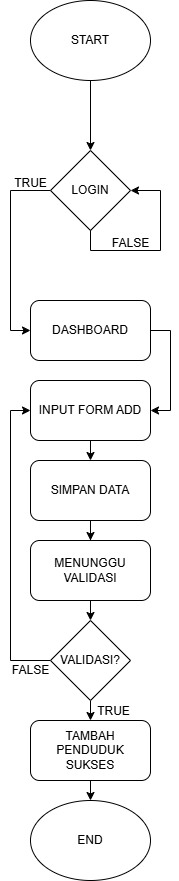

The diagram above was exported from draw.io. Its source (the exported page's mxGraphModel, read from the mxfile embedded in the PNG):
<mxGraphModel dx="1544" dy="882" grid="1" gridSize="10" guides="1" tooltips="1" connect="1" arrows="1" fold="1" page="1" pageScale="1" pageWidth="850" pageHeight="1100" math="0" shadow="0">
  <root>
    <mxCell id="0" />
    <mxCell id="1" parent="0" />
    <mxCell id="jIZi3tYQuLH1VVP442ad-10" style="edgeStyle=orthogonalEdgeStyle;rounded=0;orthogonalLoop=1;jettySize=auto;html=1;exitX=0.5;exitY=1;exitDx=0;exitDy=0;entryX=0.5;entryY=0;entryDx=0;entryDy=0;" edge="1" parent="1" source="jIZi3tYQuLH1VVP442ad-1" target="jIZi3tYQuLH1VVP442ad-8">
      <mxGeometry relative="1" as="geometry" />
    </mxCell>
    <mxCell id="jIZi3tYQuLH1VVP442ad-1" value="START" style="ellipse;whiteSpace=wrap;html=1;" vertex="1" parent="1">
      <mxGeometry x="290" y="70" width="120" height="80" as="geometry" />
    </mxCell>
    <mxCell id="jIZi3tYQuLH1VVP442ad-12" style="edgeStyle=orthogonalEdgeStyle;rounded=0;orthogonalLoop=1;jettySize=auto;html=1;exitX=0;exitY=0.5;exitDx=0;exitDy=0;entryX=0;entryY=0.5;entryDx=0;entryDy=0;" edge="1" parent="1" source="jIZi3tYQuLH1VVP442ad-8" target="jIZi3tYQuLH1VVP442ad-11">
      <mxGeometry relative="1" as="geometry">
        <Array as="points">
          <mxPoint x="270" y="260" />
          <mxPoint x="270" y="400" />
        </Array>
      </mxGeometry>
    </mxCell>
    <mxCell id="jIZi3tYQuLH1VVP442ad-8" value="LOGIN" style="rhombus;whiteSpace=wrap;html=1;" vertex="1" parent="1">
      <mxGeometry x="310" y="220" width="80" height="80" as="geometry" />
    </mxCell>
    <mxCell id="jIZi3tYQuLH1VVP442ad-9" style="edgeStyle=orthogonalEdgeStyle;rounded=0;orthogonalLoop=1;jettySize=auto;html=1;exitX=0.5;exitY=1;exitDx=0;exitDy=0;entryX=1;entryY=0.5;entryDx=0;entryDy=0;" edge="1" parent="1" source="jIZi3tYQuLH1VVP442ad-8" target="jIZi3tYQuLH1VVP442ad-8">
      <mxGeometry relative="1" as="geometry">
        <Array as="points">
          <mxPoint x="350" y="320" />
          <mxPoint x="420" y="320" />
          <mxPoint x="420" y="260" />
        </Array>
      </mxGeometry>
    </mxCell>
    <mxCell id="jIZi3tYQuLH1VVP442ad-15" style="edgeStyle=orthogonalEdgeStyle;rounded=0;orthogonalLoop=1;jettySize=auto;html=1;exitX=1;exitY=0.5;exitDx=0;exitDy=0;entryX=1;entryY=0.5;entryDx=0;entryDy=0;" edge="1" parent="1" source="jIZi3tYQuLH1VVP442ad-11" target="jIZi3tYQuLH1VVP442ad-13">
      <mxGeometry relative="1" as="geometry" />
    </mxCell>
    <mxCell id="jIZi3tYQuLH1VVP442ad-11" value="DASHBOARD" style="rounded=1;whiteSpace=wrap;html=1;" vertex="1" parent="1">
      <mxGeometry x="290" y="370" width="120" height="60" as="geometry" />
    </mxCell>
    <mxCell id="jIZi3tYQuLH1VVP442ad-21" style="edgeStyle=orthogonalEdgeStyle;rounded=0;orthogonalLoop=1;jettySize=auto;html=1;exitX=0.5;exitY=1;exitDx=0;exitDy=0;entryX=0.5;entryY=0;entryDx=0;entryDy=0;" edge="1" parent="1" source="jIZi3tYQuLH1VVP442ad-13" target="jIZi3tYQuLH1VVP442ad-19">
      <mxGeometry relative="1" as="geometry" />
    </mxCell>
    <mxCell id="jIZi3tYQuLH1VVP442ad-13" value="INPUT FORM ADD" style="rounded=1;whiteSpace=wrap;html=1;" vertex="1" parent="1">
      <mxGeometry x="290" y="450" width="120" height="60" as="geometry" />
    </mxCell>
    <mxCell id="jIZi3tYQuLH1VVP442ad-23" style="edgeStyle=orthogonalEdgeStyle;rounded=0;orthogonalLoop=1;jettySize=auto;html=1;exitX=0.5;exitY=1;exitDx=0;exitDy=0;" edge="1" parent="1" source="jIZi3tYQuLH1VVP442ad-19" target="jIZi3tYQuLH1VVP442ad-22">
      <mxGeometry relative="1" as="geometry" />
    </mxCell>
    <mxCell id="jIZi3tYQuLH1VVP442ad-19" value="SIMPAN DATA" style="rounded=1;whiteSpace=wrap;html=1;" vertex="1" parent="1">
      <mxGeometry x="290" y="530" width="120" height="60" as="geometry" />
    </mxCell>
    <mxCell id="jIZi3tYQuLH1VVP442ad-32" style="edgeStyle=orthogonalEdgeStyle;rounded=0;orthogonalLoop=1;jettySize=auto;html=1;exitX=0.5;exitY=1;exitDx=0;exitDy=0;entryX=0.5;entryY=0;entryDx=0;entryDy=0;" edge="1" parent="1" source="jIZi3tYQuLH1VVP442ad-22" target="jIZi3tYQuLH1VVP442ad-24">
      <mxGeometry relative="1" as="geometry" />
    </mxCell>
    <mxCell id="jIZi3tYQuLH1VVP442ad-22" value="MENUNGGU&lt;div&gt;VALIDASI&lt;/div&gt;" style="rounded=1;whiteSpace=wrap;html=1;" vertex="1" parent="1">
      <mxGeometry x="290" y="610" width="120" height="60" as="geometry" />
    </mxCell>
    <mxCell id="jIZi3tYQuLH1VVP442ad-25" style="edgeStyle=orthogonalEdgeStyle;rounded=0;orthogonalLoop=1;jettySize=auto;html=1;exitX=0;exitY=0.5;exitDx=0;exitDy=0;entryX=0;entryY=0.5;entryDx=0;entryDy=0;" edge="1" parent="1" source="jIZi3tYQuLH1VVP442ad-24" target="jIZi3tYQuLH1VVP442ad-13">
      <mxGeometry relative="1" as="geometry" />
    </mxCell>
    <mxCell id="jIZi3tYQuLH1VVP442ad-27" style="edgeStyle=orthogonalEdgeStyle;rounded=0;orthogonalLoop=1;jettySize=auto;html=1;exitX=0.5;exitY=1;exitDx=0;exitDy=0;entryX=0.5;entryY=0;entryDx=0;entryDy=0;" edge="1" parent="1" source="jIZi3tYQuLH1VVP442ad-24" target="jIZi3tYQuLH1VVP442ad-26">
      <mxGeometry relative="1" as="geometry" />
    </mxCell>
    <mxCell id="jIZi3tYQuLH1VVP442ad-24" value="VALIDASI?" style="rhombus;whiteSpace=wrap;html=1;" vertex="1" parent="1">
      <mxGeometry x="310" y="690" width="80" height="80" as="geometry" />
    </mxCell>
    <mxCell id="jIZi3tYQuLH1VVP442ad-29" style="edgeStyle=orthogonalEdgeStyle;rounded=0;orthogonalLoop=1;jettySize=auto;html=1;exitX=0.5;exitY=1;exitDx=0;exitDy=0;entryX=0.5;entryY=0;entryDx=0;entryDy=0;" edge="1" parent="1" source="jIZi3tYQuLH1VVP442ad-26" target="jIZi3tYQuLH1VVP442ad-28">
      <mxGeometry relative="1" as="geometry" />
    </mxCell>
    <mxCell id="jIZi3tYQuLH1VVP442ad-26" value="TAMBAH PENDUDUK SUKSES" style="rounded=1;whiteSpace=wrap;html=1;" vertex="1" parent="1">
      <mxGeometry x="290" y="790" width="120" height="60" as="geometry" />
    </mxCell>
    <mxCell id="jIZi3tYQuLH1VVP442ad-28" value="END" style="ellipse;whiteSpace=wrap;html=1;" vertex="1" parent="1">
      <mxGeometry x="290" y="870" width="120" height="80" as="geometry" />
    </mxCell>
    <mxCell id="jIZi3tYQuLH1VVP442ad-30" value="FALSE" style="text;html=1;align=center;verticalAlign=middle;resizable=0;points=[];autosize=1;strokeColor=none;fillColor=none;" vertex="1" parent="1">
      <mxGeometry x="360" y="298" width="60" height="30" as="geometry" />
    </mxCell>
    <mxCell id="jIZi3tYQuLH1VVP442ad-31" value="TRUE" style="text;html=1;align=center;verticalAlign=middle;resizable=0;points=[];autosize=1;strokeColor=none;fillColor=none;" vertex="1" parent="1">
      <mxGeometry x="260" y="238" width="60" height="30" as="geometry" />
    </mxCell>
    <mxCell id="jIZi3tYQuLH1VVP442ad-35" value="TRUE" style="text;html=1;align=center;verticalAlign=middle;resizable=0;points=[];autosize=1;strokeColor=none;fillColor=none;" vertex="1" parent="1">
      <mxGeometry x="343" y="766" width="60" height="30" as="geometry" />
    </mxCell>
    <mxCell id="jIZi3tYQuLH1VVP442ad-36" value="FALSE" style="text;html=1;align=center;verticalAlign=middle;resizable=0;points=[];autosize=1;strokeColor=none;fillColor=none;" vertex="1" parent="1">
      <mxGeometry x="260" y="725" width="60" height="30" as="geometry" />
    </mxCell>
  </root>
</mxGraphModel>